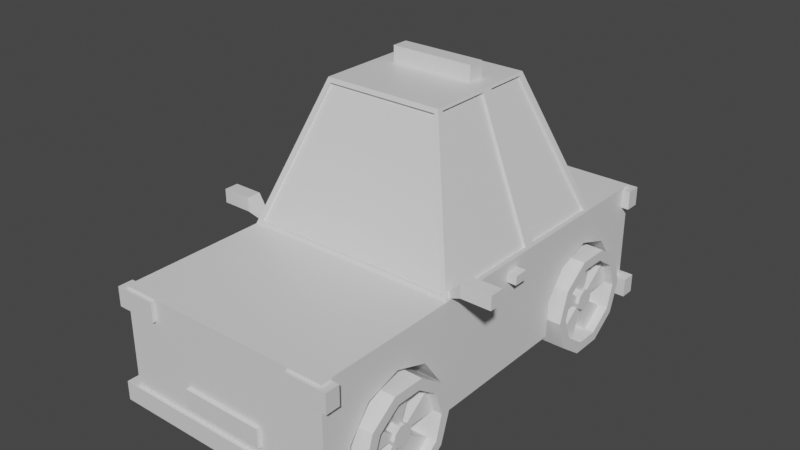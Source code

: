 # Source: car_6.blend  (saved by Blender 3.4.6; exported with 4.5.12 LTS)
import bpy
from mathutils import Matrix  # noqa: F401  (used for matrix-valued properties, if any)

bpy.ops.wm.read_factory_settings(use_empty=True)
scene = bpy.context.scene
scene.name = 'Scene'

# ---- collections
col_car_police_6 = bpy.data.collections.new('car_police_6'); scene.collection.children.link(col_car_police_6)

# ---- materials (node trees are filled in below, after node groups)
mat_material_005 = bpy.data.materials.new('Material.005')
mat_material_005.alpha_threshold = 0.0
mat_material_005.line_color = (0.0, 0.0, 0.0, 1.0)

# ---- material node trees
mat_material_005.use_nodes = True; mat_material_005.node_tree.nodes.clear()
_N = mat_material_005.node_tree.nodes; _L = mat_material_005.node_tree.links
n0 = _N.new('ShaderNodeOutputMaterial'); n0.name = 'Material Output'; n0.location = (300, 300)
n1 = _N.new('ShaderNodeBsdfPrincipled'); n1.name = 'Principled BSDF'; n1.location = (10, 300)
n1.distribution = 'GGX'
n1.subsurface_method = 'RANDOM_WALK_SKIN'
n1.inputs[2].default_value = 0.4
n1.inputs[3].default_value = 1.45
n1.inputs[27].default_value = (0.0, 0.0, 0.0, 1.0)
n1.inputs[28].default_value = 1.0
_L.new(n1.outputs[0], n0.inputs[0])
n0.is_active_output = True

# ---- world
world_world = bpy.data.worlds.new('World'); scene.world = world_world
world_world.use_nodes = True; world_world.node_tree.nodes.clear()
_N = world_world.node_tree.nodes; _L = world_world.node_tree.links
n0 = _N.new('ShaderNodeOutputWorld'); n0.name = 'World Output'; n0.location = (300, 300)
n1 = _N.new('ShaderNodeBackground'); n1.name = 'Background'; n1.location = (10, 300)
n1.inputs[0].default_value = (0.05088, 0.05088, 0.05088, 1.0)
_L.new(n1.outputs[0], n0.inputs[0])
n0.is_active_output = True
world_world.color = (0.05088, 0.05088, 0.05088)
world_world.use_sun_shadow = False
world_world.sun_shadow_jitter_overblur = 0.0

# ---- meshes
me_cube_006 = bpy.data.meshes.new('Cube.006')
me_cube_006.from_pydata([(0.4183, -0.3575, 0.3233), (1.0, 1.0, 1.0), (1.0, 1.0, 0.0), (1.0, -1.0, 1.0), (1.0, -1.0, 0.0), (0.934, 0.6516, 1.046), (0.9457, -0.3266, 1.038), (0.4183, -0.8683, 0.007424), (0.3861, 0.2707, 2.267), (0.4183, -0.866, 0.3378), (0.3861, 0.1952, 2.267), (0.4183, -0.7669, 0.6024), (0.4183, -0.6091, 0.7), (0.4183, -0.4527, 0.5934), (0.4183, 0.8927, 0.3233), (0.4183, 0.3819, 0.007424), (0.4183, 0.3843, 0.3378), (0.4183, 0.4833, 0.6024), (0.4183, 0.6412, 0.7), (0.4183, 0.7976, 0.5934), (0.4183, -0.3598, 0.0), (0.4183, 0.3845, 0.0), (1.0, -0.8657, 0.0), (1.0, -0.3598, 0.0), (0.4183, 0.8904, 0.0), (1.0, 0.8904, 0.0), (1.0, 0.3845, 0.0), (0.4183, -0.8657, 0.0), (1.0, -0.866, 0.3378), (1.0, -0.6091, 0.7), (1.0, -0.7669, 0.6024), (1.0, 0.8927, 0.3233), (1.0, -0.8683, 0.007424), (1.0, -0.4527, 0.5934), (1.0, 0.3819, 0.007424), (1.0, -0.3575, 0.3233), (1.0, 0.3843, 0.3378), (1.0, 0.6412, 0.7), (1.0, 0.4833, 0.6024), (1.0, 0.7976, 0.5934), (0.0, 1.0, 1.0), (0.0, -1.0, 1.0), (0.0, -1.0, 0.0), (0.0, -0.3266, 1.038), (0.0, 0.6516, 1.046), (0.0, 0.2707, 2.267), (0.0, 0.1952, 2.267), (0.0, 1.0, 0.0), (1.113, -1.016, 0.09339), (1.113, -1.016, -0.08088), (0.0, -1.016, 0.09339), (0.0, -1.016, -0.08088), (0.3801, -1.016, 0.3517), (0.3801, -1.016, 0.1774), (0.0, -1.016, 0.3517), (0.0, -1.016, 0.1774), (1.07, -1.016, 0.9781), (1.07, -1.016, 0.8038), (0.6901, -1.016, 0.9781), (0.6901, -1.016, 0.8038), (1.383, -0.3222, 1.193), (1.383, -0.3222, 1.068), (1.109, -0.3222, 1.193), (1.109, -0.3222, 1.068), (1.085, 0.06142, 0.9059), (1.085, 0.06142, 0.8237), (0.9058, 0.06142, 0.9059), (0.9058, 0.06142, 0.8237), (1.113, -0.9495, 0.09339), (1.113, -0.9495, -0.08088), (0.0, -0.9495, 0.09339), (0.0, -0.9495, -0.08088), (0.3801, -0.9495, 0.3517), (0.3801, -0.9495, 0.1774), (0.0, -0.9495, 0.3517), (0.0, -0.9495, 0.1774), (1.07, -0.9495, 0.9781), (1.07, -0.9495, 0.8038), (0.6901, -0.9495, 0.9781), (0.6901, -0.9495, 0.8038), (1.368, -0.2555, 1.178), (1.368, -0.2555, 1.083), (1.124, -0.2555, 1.178), (1.124, -0.2555, 1.083), (1.085, 0.1282, 0.9059), (1.085, 0.1282, 0.8237), (0.9058, 0.1282, 0.9059), (0.9058, 0.1282, 0.8237), (0.9604, -1.016, 0.9781), (0.9604, -1.016, 0.8038), (0.9604, -0.9495, 0.9781), (0.9604, -0.9495, 0.8038), (1.383, -0.2555, 1.193), (1.383, -0.2555, 1.068), (1.109, -0.2555, 1.193), (1.109, -0.2555, 1.068), (1.368, -0.2821, 1.178), (1.368, -0.2821, 1.083), (1.124, -0.2821, 1.178), (1.124, -0.2821, 1.083), (0.9718, -0.3042, 0.9998), (0.9718, -0.3042, 1.057), (0.9718, -0.2736, 0.9998), (0.9718, -0.2736, 1.057), (1.113, 0.9542, 0.09339), (1.113, 0.9542, -0.08088), (0.0, 0.9542, 0.09339), (0.0, 0.9542, -0.08088), (0.3801, 0.9542, 0.3517), (0.3801, 0.9542, 0.1774), (0.0, 0.9542, 0.3517), (0.0, 0.9542, 0.1774), (1.07, 0.9542, 0.9781), (1.07, 0.9542, 0.8038), (0.6901, 0.9542, 0.9781), (0.6901, 0.9542, 0.8038), (1.113, 1.021, 0.09339), (1.113, 1.021, -0.08088), (0.0, 1.021, 0.09339), (0.0, 1.021, -0.08088), (0.3801, 1.021, 0.3517), (0.3801, 1.021, 0.1774), (0.0, 1.021, 0.3517), (0.0, 1.021, 0.1774), (1.07, 1.021, 0.9781), (1.07, 1.021, 0.8038), (0.6901, 1.021, 0.9781), (0.6901, 1.021, 0.8038), (0.9604, 0.9542, 0.9781), (0.9604, 0.9542, 0.8038), (0.9604, 1.021, 0.9781), (0.9604, 1.021, 0.8038), (0.7193, -0.3747, 0.1484), (1.113, -0.4204, 0.1522), (0.7193, -0.421, -0.1363), (1.113, -0.4526, -0.06791), (0.7193, -0.5421, -0.3122), (1.113, -0.5603, -0.2207), (0.7193, -0.6917, -0.3122), (1.113, -0.6678, -0.2207), (0.7193, -0.8128, -0.1363), (1.113, -0.7708, -0.07736), (0.7193, -0.859, 0.1484), (1.113, -0.8124, 0.1484), (0.7193, -0.8128, 0.433), (1.113, -0.7727, 0.3779), (0.7193, -0.6917, 0.609), (1.113, -0.6725, 0.5193), (0.7193, -0.5421, 0.609), (1.113, -0.5574, 0.5193), (0.7193, -0.421, 0.433), (1.113, -0.4583, 0.3798), (1.113, -0.421, -0.1363), (1.113, -0.3747, 0.1484), (1.113, -0.5421, -0.3122), (1.113, -0.6917, -0.3122), (1.113, -0.8128, -0.1363), (1.113, -0.859, 0.1484), (1.113, -0.8128, 0.433), (1.113, -0.6917, 0.609), (1.113, -0.5421, 0.609), (1.113, -0.421, 0.433), (1.028, -0.5736, 0.09948), (1.028, -0.5664, 0.1542), (1.028, -0.6038, 0.05733), (1.028, -0.6271, 0.06068), (1.028, -0.6564, 0.09367), (1.028, -0.6652, 0.1505), (1.028, -0.6556, 0.2109), (1.028, -0.6291, 0.2481), (1.028, -0.6032, 0.2481), (1.028, -0.5765, 0.2078), (1.028, -0.4526, -0.06791), (1.028, -0.4204, 0.1522), (1.028, -0.5603, -0.2207), (1.028, -0.6678, -0.2207), (1.028, -0.7708, -0.07736), (1.028, -0.8124, 0.1484), (1.028, -0.7727, 0.3779), (1.028, -0.6725, 0.5193), (1.028, -0.5574, 0.5193), (1.028, -0.4583, 0.3798), (1.057, -0.5736, 0.09948), (1.057, -0.5664, 0.1542), (1.057, -0.6038, 0.05733), (1.057, -0.6271, 0.06068), (1.057, -0.6564, 0.09367), (1.057, -0.6652, 0.1505), (1.057, -0.6556, 0.2109), (1.057, -0.6291, 0.2481), (1.057, -0.6032, 0.2481), (1.057, -0.5765, 0.2078), (0.8682, -0.4526, -0.06791), (0.8682, -0.4204, 0.1522), (0.8682, -0.6678, -0.2207), (0.8682, -0.5603, -0.2207), (0.8682, -0.8124, 0.1484), (0.8682, -0.7708, -0.07736), (0.8682, -0.6725, 0.5193), (0.8682, -0.7727, 0.3779), (0.8682, -0.4583, 0.3798), (0.8682, -0.5574, 0.5193), (0.8682, -0.5736, 0.09948), (0.8682, -0.5664, 0.1542), (0.8682, -0.6271, 0.06068), (0.8682, -0.6038, 0.05733), (0.8682, -0.6652, 0.1505), (0.8682, -0.6564, 0.09367), (0.8682, -0.6291, 0.2481), (0.8682, -0.6556, 0.2109), (0.8682, -0.5765, 0.2078), (0.8682, -0.6032, 0.2481), (0.7193, 0.881, 0.1484), (1.113, 0.8353, 0.1522), (0.7193, 0.8348, -0.1363), (1.113, 0.8032, -0.06791), (0.7193, 0.7137, -0.3122), (1.113, 0.6955, -0.2207), (0.7193, 0.564, -0.3122), (1.113, 0.5879, -0.2207), (0.7193, 0.4429, -0.1363), (1.113, 0.4849, -0.07736), (0.7193, 0.3967, 0.1484), (1.113, 0.4433, 0.1484), (0.7193, 0.4429, 0.433), (1.113, 0.4831, 0.3779), (0.7193, 0.564, 0.609), (1.113, 0.5832, 0.5193), (0.7193, 0.7137, 0.609), (1.113, 0.6983, 0.5193), (0.7193, 0.8348, 0.433), (1.113, 0.7975, 0.3798), (1.113, 0.8348, -0.1363), (1.113, 0.881, 0.1484), (1.113, 0.7137, -0.3122), (1.113, 0.564, -0.3122), (1.113, 0.4429, -0.1363), (1.113, 0.3967, 0.1484), (1.113, 0.4429, 0.433), (1.113, 0.564, 0.609), (1.113, 0.7137, 0.609), (1.113, 0.8348, 0.433), (1.028, 0.6821, 0.09948), (1.028, 0.6894, 0.1542), (1.028, 0.6519, 0.05733), (1.028, 0.6286, 0.06068), (1.028, 0.5994, 0.09367), (1.028, 0.5906, 0.1505), (1.028, 0.6001, 0.2109), (1.028, 0.6266, 0.2481), (1.028, 0.6525, 0.2481), (1.028, 0.6792, 0.2078), (1.028, 0.8032, -0.06791), (1.028, 0.8353, 0.1522), (1.028, 0.6955, -0.2207), (1.028, 0.5879, -0.2207), (1.028, 0.4849, -0.07736), (1.028, 0.4433, 0.1484), (1.028, 0.4831, 0.3779), (1.028, 0.5832, 0.5193), (1.028, 0.6983, 0.5193), (1.028, 0.7975, 0.3798), (1.057, 0.6821, 0.09948), (1.057, 0.6894, 0.1542), (1.057, 0.6519, 0.05733), (1.057, 0.6286, 0.06068), (1.057, 0.5994, 0.09367), (1.057, 0.5906, 0.1505), (1.057, 0.6001, 0.2109), (1.057, 0.6266, 0.2481), (1.057, 0.6525, 0.2481), (1.057, 0.6792, 0.2078), (0.8682, 0.8032, -0.06791), (0.8682, 0.8353, 0.1522), (0.8682, 0.5879, -0.2207), (0.8682, 0.6955, -0.2207), (0.8682, 0.4433, 0.1484), (0.8682, 0.4849, -0.07736), (0.8682, 0.5832, 0.5193), (0.8682, 0.4831, 0.3779), (0.8682, 0.7975, 0.3798), (0.8682, 0.6983, 0.5193), (0.8682, 0.6821, 0.09948), (0.8682, 0.6894, 0.1542), (0.8682, 0.6286, 0.06068), (0.8682, 0.6519, 0.05733), (0.8682, 0.5906, 0.1505), (0.8682, 0.5994, 0.09367), (0.8682, 0.6266, 0.2481), (0.8682, 0.6001, 0.2109), (0.8682, 0.6792, 0.2078), (0.8682, 0.6525, 0.2481), (1.0, 0.3768, 1.0), (0.5146, 0.4434, 2.221), (0.0, 0.4434, 2.221), (0.5205, -0.1155, 2.229), (0.0, -0.1155, 2.229), (0.0, 0.2707, 2.408), (0.0, 0.1952, 2.408), (0.3861, 0.2707, 2.408), (0.3861, 0.1952, 2.408), (1.0, 0.2158, 1.0), (0.5477, 0.192, 2.267), (0.3861, 0.237, 2.267), (0.0, 0.237, 2.408), (0.3861, 0.237, 2.408), (0.5566, 0.1662, 2.242), (0.5566, -0.08648, 2.242), (0.9912, -0.3023, 1.025), (0.9912, 0.189, 1.025), (0.5566, 0.4129, 2.242), (0.5566, 0.2188, 2.242), (0.9912, 0.2416, 1.025), (0.9912, 0.6287, 1.025), (0.9694, 0.189, 1.017), (0.9694, -0.3023, 1.017), (0.9694, 0.6287, 1.017), (0.9694, 0.2416, 1.017), (0.5348, 0.1662, 2.235), (0.5348, -0.08648, 2.235), (0.5348, 0.4129, 2.235), (0.5348, 0.2188, 2.235), (0.5477, -0.1088, 2.267), (1.0, -0.3333, 1.0), (0.0, -0.3333, 1.0), (0.0, -0.1088, 2.267), (0.0, -0.3157, 1.03), (0.0, -0.1046, 2.221), (0.9457, -0.3157, 1.03), (0.5205, -0.1046, 2.221), (0.5477, 0.4352, 2.267), (1.0, 0.6598, 1.0), (0.0, 0.6598, 1.0), (0.0, 0.4352, 2.267), (0.0, 0.6387, 1.037), (0.0, 0.4305, 2.212), (0.934, 0.6387, 1.037), (0.5146, 0.4305, 2.212)], [], [(25, 2, 1, 331, 39, 31), (47, 40, 1, 2), (295, 296, 327, 329), (0, 20, 23, 35), (27, 7, 32, 22), (7, 9, 28, 32), (9, 11, 30, 28), (11, 12, 29, 30), (12, 13, 33, 29), (13, 0, 35, 33), (11, 9, 7, 27, 20, 0, 13, 12), (14, 24, 25, 31), (26, 21, 15, 34), (15, 16, 36, 34), (16, 17, 38, 36), (17, 18, 37, 38), (18, 19, 39, 37), (19, 14, 31, 39), (17, 16, 15, 21, 24, 14, 19, 18), (294, 293, 337, 335), (22, 4, 42, 47, 2, 25, 24, 21, 26, 23, 20, 27), (323, 324, 41, 3), (4, 3, 41, 42), (1, 40, 332, 331), (49, 48, 50, 51), (53, 52, 54, 55), (89, 88, 58, 59), (61, 60, 62, 63), (65, 64, 66, 67), (69, 71, 70, 68), (73, 75, 74, 72), (91, 79, 78, 90), (83, 99, 97, 81), (85, 87, 86, 84), (58, 78, 79, 59), (53, 73, 72, 52), (66, 86, 87, 67), (61, 93, 92, 60), (52, 72, 74, 54), (60, 92, 94, 62), (55, 75, 73, 53), (63, 95, 93, 61), (54, 74, 75, 55), (49, 69, 68, 48), (62, 101, 100, 63), (57, 77, 76, 56), (48, 68, 70, 50), (65, 85, 84, 64), (88, 90, 78, 58), (51, 71, 69, 49), (64, 84, 86, 66), (89, 91, 77, 57), (50, 70, 71, 51), (67, 87, 85, 65), (59, 79, 91, 89), (56, 76, 90, 88), (77, 91, 90, 76), (57, 56, 88, 89), (80, 92, 93, 81), (82, 94, 92, 80), (81, 93, 95, 83), (83, 95, 94, 82), (97, 99, 98, 96), (81, 97, 96, 80), (82, 98, 99, 83), (80, 96, 98, 82), (101, 103, 102, 100), (95, 102, 103, 94), (63, 100, 102, 95), (94, 103, 101, 62), (105, 104, 106, 107), (109, 108, 110, 111), (129, 128, 114, 115), (117, 119, 118, 116), (121, 123, 122, 120), (131, 127, 126, 130), (114, 126, 127, 115), (109, 121, 120, 108), (108, 120, 122, 110), (111, 123, 121, 109), (110, 122, 123, 111), (105, 117, 116, 104), (113, 125, 124, 112), (104, 116, 118, 106), (128, 130, 126, 114), (107, 119, 117, 105), (129, 131, 125, 113), (106, 118, 119, 107), (115, 127, 131, 129), (112, 124, 130, 128), (125, 131, 130, 124), (113, 112, 128, 129), (132, 153, 152, 134), (134, 152, 154, 136), (136, 154, 155, 138), (138, 155, 156, 140), (140, 156, 157, 142), (142, 157, 158, 144), (144, 158, 159, 146), (146, 159, 160, 148), (147, 145, 178, 179), (148, 160, 161, 150), (150, 161, 153, 132), (132, 134, 136, 138, 140, 142, 144, 146, 148, 150), (133, 135, 152, 153), (135, 137, 154, 152), (137, 139, 155, 154), (139, 141, 156, 155), (141, 143, 157, 156), (143, 145, 158, 157), (145, 147, 159, 158), (147, 149, 160, 159), (149, 151, 161, 160), (151, 133, 153, 161), (165, 164, 184, 185), (141, 139, 175, 176), (135, 133, 173, 172), (149, 147, 179, 180), (143, 141, 176, 177), (137, 135, 172, 174), (151, 149, 180, 181), (145, 143, 177, 178), (139, 137, 174, 175), (133, 151, 181, 173), (181, 180, 201, 200), (162, 164, 174, 172), (173, 163, 203, 193), (165, 166, 176, 175), (172, 173, 193, 192), (167, 168, 178, 177), (169, 179, 198, 208), (169, 170, 180, 179), (164, 165, 204, 205), (171, 163, 173, 181), (182, 183, 191, 190, 189, 188, 187, 186, 185, 184), (163, 171, 191, 183), (169, 168, 188, 189), (166, 165, 185, 186), (162, 163, 183, 182), (170, 169, 189, 190), (167, 166, 186, 187), (164, 162, 182, 184), (171, 170, 190, 191), (168, 167, 187, 188), (203, 202, 192, 193), (205, 204, 194, 195), (207, 206, 196, 197), (209, 208, 198, 199), (211, 210, 200, 201), (180, 170, 211, 201), (162, 172, 192, 202), (166, 167, 206, 207), (171, 181, 200, 210), (175, 174, 195, 194), (174, 164, 205, 195), (165, 175, 194, 204), (168, 169, 208, 209), (177, 176, 197, 196), (176, 166, 207, 197), (163, 162, 202, 203), (167, 177, 196, 206), (170, 171, 210, 211), (179, 178, 199, 198), (178, 168, 209, 199), (212, 233, 232, 214), (214, 232, 234, 216), (216, 234, 235, 218), (218, 235, 236, 220), (220, 236, 237, 222), (222, 237, 238, 224), (224, 238, 239, 226), (226, 239, 240, 228), (227, 225, 258, 259), (228, 240, 241, 230), (230, 241, 233, 212), (212, 214, 216, 218, 220, 222, 224, 226, 228, 230), (213, 215, 232, 233), (215, 217, 234, 232), (217, 219, 235, 234), (219, 221, 236, 235), (221, 223, 237, 236), (223, 225, 238, 237), (225, 227, 239, 238), (227, 229, 240, 239), (229, 231, 241, 240), (231, 213, 233, 241), (245, 244, 264, 265), (221, 219, 255, 256), (215, 213, 253, 252), (229, 227, 259, 260), (223, 221, 256, 257), (217, 215, 252, 254), (231, 229, 260, 261), (225, 223, 257, 258), (219, 217, 254, 255), (213, 231, 261, 253), (261, 260, 281, 280), (242, 244, 254, 252), (253, 243, 283, 273), (245, 246, 256, 255), (252, 253, 273, 272), (247, 248, 258, 257), (249, 259, 278, 288), (249, 250, 260, 259), (244, 245, 284, 285), (251, 243, 253, 261), (262, 263, 271, 270, 269, 268, 267, 266, 265, 264), (243, 251, 271, 263), (249, 248, 268, 269), (246, 245, 265, 266), (242, 243, 263, 262), (250, 249, 269, 270), (247, 246, 266, 267), (244, 242, 262, 264), (251, 250, 270, 271), (248, 247, 267, 268), (283, 282, 272, 273), (285, 284, 274, 275), (287, 286, 276, 277), (289, 288, 278, 279), (291, 290, 280, 281), (260, 250, 291, 281), (242, 252, 272, 282), (246, 247, 286, 287), (251, 261, 280, 290), (255, 254, 275, 274), (254, 244, 285, 275), (245, 255, 274, 284), (248, 249, 288, 289), (257, 256, 277, 276), (256, 246, 287, 277), (243, 242, 282, 283), (247, 257, 276, 286), (250, 251, 290, 291), (259, 258, 279, 278), (258, 248, 289, 279), (307, 308, 315, 319), (303, 8, 299, 305), (39, 331, 292, 323, 33, 35, 23, 26, 34, 36, 38, 37), (33, 323, 3, 4, 22, 32, 28, 30, 29), (45, 8, 330, 333), (10, 46, 325, 322), (303, 10, 322, 302), (304, 298, 300, 305), (8, 45, 297, 299), (46, 10, 300, 298), (297, 304, 305, 299), (8, 303, 302, 330), (10, 303, 305, 300), (310, 311, 321, 320), (302, 322, 307, 306), (322, 323, 308, 307), (323, 301, 309, 308), (301, 302, 306, 309), (330, 302, 311, 310), (302, 301, 312, 311), (301, 331, 313, 312), (331, 330, 310, 313), (318, 319, 315, 314), (320, 321, 317, 316), (312, 313, 316, 317), (306, 307, 319, 318), (313, 310, 320, 316), (308, 309, 314, 315), (309, 306, 318, 314), (311, 312, 317, 321), (295, 6, 323, 322), (6, 43, 324, 323), (296, 295, 322, 325), (326, 328, 329, 327), (6, 295, 329, 328), (43, 6, 328, 326), (5, 293, 330, 331), (44, 5, 331, 332), (293, 294, 333, 330), (336, 334, 335, 337), (293, 5, 336, 337), (5, 44, 334, 336)])
_uv = me_cube_006.uv_layers.new(name='UVMap')
_uv.uv.foreach_set('vector', [0.375, 0.5137, 0.375, 0.5, 0.625, 0.5, 0.625, 0.5833, 0.5233, 0.531, 0.4558, 0.5149, 0.375, 0.375, 0.625, 0.375, 0.625, 0.5, 0.375, 0.5, 0.6333, 0.6667, 0.75, 0.6667, 0.75, 0.6667, 0.6333, 0.6667, 1.0, 0.5, 0.9022, 0.5, 0.9022, 0.772, 1.0, 0.772, 0.5027, 0.5, 0.5, 0.5, 0.5, 0.772, 0.5027, 0.772, 0.5, 0.5, 0.4, 0.5, 0.4, 0.772, 0.5, 0.772, 0.4, 0.5, 0.3, 0.5, 0.3, 0.772, 0.4, 0.772, 0.3, 0.5, 0.2, 0.5, 0.2, 0.772, 0.3, 0.772, 0.2, 0.5, 0.1, 0.5, 0.1, 0.772, 0.2, 0.772, 0.1, 0.5, -7.451e-08, 0.5, -7.451e-08, 0.772, 0.1, 0.772, 0.5217, 0.1758, 0.6089, 0.05584, 0.75, 0.01, 0.7539, 0.01126, 0.888, 0.4452, 0.75, 0.49, 0.6089, 0.4442, 0.5217, 0.3242, 1.0, 0.5, 0.9022, 0.5, 0.9022, 0.772, 1.0, 0.772, 0.5027, 0.772, 0.5027, 0.5, 0.5, 0.5, 0.5, 0.772, 0.5, 0.5, 0.4, 0.5, 0.4, 0.772, 0.5, 0.772, 0.4, 0.5, 0.3, 0.5, 0.3, 0.772, 0.4, 0.772, 0.3, 0.5, 0.2, 0.5, 0.2, 0.772, 0.3, 0.772, 0.2, 0.5, 0.1, 0.5, 0.1, 0.772, 0.2, 0.772, 0.1, 0.5, -7.451e-08, 0.5, -7.451e-08, 0.772, 0.1, 0.772, 0.5217, 0.1758, 0.6089, 0.05584, 0.75, 0.01, 0.7539, 0.01126, 0.888, 0.4452, 0.75, 0.49, 0.6089, 0.4442, 0.5217, 0.3242, 0.75, 0.5833, 0.6351, 0.5833, 0.6351, 0.5833, 0.75, 0.5833, 0.375, 0.7332, 0.375, 0.75, 0.25, 0.75, 0.25, 0.5, 0.375, 0.5, 0.375, 0.5137, 0.3023, 0.5137, 0.3023, 0.5769, 0.375, 0.5769, 0.375, 0.67, 0.3023, 0.67, 0.3023, 0.7332, 0.625, 0.6667, 0.75, 0.6667, 0.75, 0.75, 0.625, 0.75, 0.375, 0.75, 0.625, 0.75, 0.625, 0.875, 0.375, 0.875, 0.625, 0.5, 0.75, 0.5, 0.75, 0.5833, 0.625, 0.5833, 0.375, 0.75, 0.625, 0.75, 0.625, 0.875, 0.375, 0.875, 0.375, 0.75, 0.625, 0.75, 0.625, 0.875, 0.375, 0.875, 0.375, 0.7861, 0.625, 0.7861, 0.625, 0.875, 0.375, 0.875, 0.375, 0.75, 0.625, 0.75, 0.625, 0.875, 0.375, 0.875, 0.375, 0.75, 0.625, 0.75, 0.625, 0.875, 0.375, 0.875, 0.375, 0.75, 0.375, 0.875, 0.625, 0.875, 0.625, 0.75, 0.375, 0.75, 0.375, 0.875, 0.625, 0.875, 0.625, 0.75, 0.375, 0.7861, 0.375, 0.875, 0.625, 0.875, 0.625, 0.7861, 0.4053, 0.8681, 0.4053, 0.8681, 0.4053, 0.7569, 0.4053, 0.7569, 0.375, 0.75, 0.375, 0.875, 0.625, 0.875, 0.625, 0.75, 0.625, 0.875, 0.625, 0.875, 0.375, 0.875, 0.375, 0.875, 0.375, 0.75, 0.375, 0.75, 0.625, 0.75, 0.625, 0.75, 0.625, 0.875, 0.625, 0.875, 0.375, 0.875, 0.375, 0.875, 0.375, 0.75, 0.375, 0.75, 0.625, 0.75, 0.625, 0.75, 0.625, 0.75, 0.625, 0.75, 0.625, 0.875, 0.625, 0.875, 0.625, 0.75, 0.625, 0.75, 0.625, 0.875, 0.625, 0.875, 0.375, 0.875, 0.375, 0.875, 0.375, 0.75, 0.375, 0.75, 0.375, 0.875, 0.375, 0.875, 0.375, 0.75, 0.375, 0.75, 0.625, 0.875, 0.625, 0.875, 0.375, 0.875, 0.375, 0.875, 0.375, 0.75, 0.375, 0.75, 0.625, 0.75, 0.625, 0.75, 0.625, 0.875, 0.625, 0.875, 0.375, 0.875, 0.375, 0.875, 0.375, 0.75, 0.375, 0.75, 0.625, 0.75, 0.625, 0.75, 0.625, 0.75, 0.625, 0.75, 0.625, 0.875, 0.625, 0.875, 0.375, 0.75, 0.375, 0.75, 0.625, 0.75, 0.625, 0.75, 0.625, 0.7861, 0.625, 0.7861, 0.625, 0.875, 0.625, 0.875, 0.375, 0.875, 0.375, 0.875, 0.375, 0.75, 0.375, 0.75, 0.625, 0.75, 0.625, 0.75, 0.625, 0.875, 0.625, 0.875, 0.375, 0.7861, 0.375, 0.7861, 0.375, 0.75, 0.375, 0.75, 0.625, 0.875, 0.625, 0.875, 0.375, 0.875, 0.375, 0.875, 0.375, 0.875, 0.375, 0.875, 0.375, 0.75, 0.375, 0.75, 0.375, 0.875, 0.375, 0.875, 0.375, 0.7861, 0.375, 0.7861, 0.625, 0.75, 0.625, 0.75, 0.625, 0.7861, 0.625, 0.7861, 0.375, 0.75, 0.375, 0.7861, 0.625, 0.7861, 0.625, 0.75, 0.375, 0.75, 0.625, 0.75, 0.625, 0.7861, 0.375, 0.7861, 0.5947, 0.7569, 0.625, 0.75, 0.375, 0.75, 0.4053, 0.7569, 0.5947, 0.8681, 0.625, 0.875, 0.625, 0.75, 0.5947, 0.7569, 0.4053, 0.7569, 0.375, 0.75, 0.375, 0.875, 0.4053, 0.8681, 0.4053, 0.8681, 0.375, 0.875, 0.625, 0.875, 0.5947, 0.8681, 0.4053, 0.7569, 0.4053, 0.8681, 0.5947, 0.8681, 0.5947, 0.7569, 0.4053, 0.7569, 0.4053, 0.7569, 0.5947, 0.7569, 0.5947, 0.7569, 0.5947, 0.8681, 0.5947, 0.8681, 0.4053, 0.8681, 0.4053, 0.8681, 0.5947, 0.7569, 0.5947, 0.7569, 0.5947, 0.8681, 0.5947, 0.8681, 0.625, 0.875, 0.625, 0.875, 0.375, 0.875, 0.375, 0.875, 0.375, 0.875, 0.375, 0.875, 0.625, 0.875, 0.625, 0.875, 0.375, 0.875, 0.375, 0.875, 0.375, 0.875, 0.375, 0.875, 0.625, 0.875, 0.625, 0.875, 0.625, 0.875, 0.625, 0.875, 0.375, 0.75, 0.625, 0.75, 0.625, 0.875, 0.375, 0.875, 0.375, 0.75, 0.625, 0.75, 0.625, 0.875, 0.375, 0.875, 0.375, 0.7861, 0.625, 0.7861, 0.625, 0.875, 0.375, 0.875, 0.375, 0.75, 0.375, 0.875, 0.625, 0.875, 0.625, 0.75, 0.375, 0.75, 0.375, 0.875, 0.625, 0.875, 0.625, 0.75, 0.375, 0.7861, 0.375, 0.875, 0.625, 0.875, 0.625, 0.7861, 0.625, 0.875, 0.625, 0.875, 0.375, 0.875, 0.375, 0.875, 0.375, 0.75, 0.375, 0.75, 0.625, 0.75, 0.625, 0.75, 0.625, 0.75, 0.625, 0.75, 0.625, 0.875, 0.625, 0.875, 0.375, 0.875, 0.375, 0.875, 0.375, 0.75, 0.375, 0.75, 0.625, 0.875, 0.625, 0.875, 0.375, 0.875, 0.375, 0.875, 0.375, 0.75, 0.375, 0.75, 0.625, 0.75, 0.625, 0.75, 0.375, 0.75, 0.375, 0.75, 0.625, 0.75, 0.625, 0.75, 0.625, 0.75, 0.625, 0.75, 0.625, 0.875, 0.625, 0.875, 0.625, 0.7861, 0.625, 0.7861, 0.625, 0.875, 0.625, 0.875, 0.375, 0.875, 0.375, 0.875, 0.375, 0.75, 0.375, 0.75, 0.375, 0.7861, 0.375, 0.7861, 0.375, 0.75, 0.375, 0.75, 0.625, 0.875, 0.625, 0.875, 0.375, 0.875, 0.375, 0.875, 0.375, 0.875, 0.375, 0.875, 0.375, 0.7861, 0.375, 0.7861, 0.625, 0.75, 0.625, 0.75, 0.625, 0.7861, 0.625, 0.7861, 0.375, 0.75, 0.375, 0.7861, 0.625, 0.7861, 0.625, 0.75, 0.375, 0.75, 0.625, 0.75, 0.625, 0.7861, 0.375, 0.7861, 1.0, 0.5, 1.0, 1.0, 0.9, 1.0, 0.9, 0.5, 0.9, 0.5, 0.9, 1.0, 0.8, 1.0, 0.8, 0.5, 0.8, 0.5, 0.8, 1.0, 0.7, 1.0, 0.7, 0.5, 0.7, 0.5, 0.7, 1.0, 0.6, 1.0, 0.6, 0.5, 0.6, 0.5, 0.6, 1.0, 0.5, 1.0, 0.5, 0.5, 0.5, 0.5, 0.5, 1.0, 0.4, 1.0, 0.4, 0.5, 0.4, 0.5, 0.4, 1.0, 0.3, 1.0, 0.3, 0.5, 0.3, 0.5, 0.3, 1.0, 0.2, 1.0, 0.2, 0.5, 0.07367, 0.2304, 0.1288, 0.1546, 0.1288, 0.1546, 0.07367, 0.2304, 0.2, 0.5, 0.2, 1.0, 0.1, 1.0, 0.1, 0.5, 0.1, 0.5, 0.1, 1.0, -7.451e-08, 1.0, -7.451e-08, 0.5, 0.75, 0.49, 0.8911, 0.4442, 0.9783, 0.3242, 0.9783, 0.1758, 0.8911, 0.05584, 0.75, 0.01, 0.6089, 0.05584, 0.5217, 0.1758, 0.5217, 0.3242, 0.6089, 0.4442, 0.25, 0.3848, 0.3712, 0.3454, 0.3911, 0.4442, 0.25, 0.49, 0.3712, 0.3454, 0.4263, 0.2696, 0.4783, 0.3242, 0.3911, 0.4442, 0.4263, 0.2696, 0.4263, 0.2304, 0.4783, 0.1758, 0.4783, 0.3242, 0.4263, 0.2304, 0.3712, 0.1546, 0.3911, 0.05584, 0.4783, 0.1758, 0.3712, 0.1546, 0.25, 0.1152, 0.25, 0.01, 0.3911, 0.05584, 0.25, 0.1152, 0.1288, 0.1546, 0.1089, 0.05584, 0.25, 0.01, 0.1288, 0.1546, 0.07367, 0.2304, 0.02175, 0.1758, 0.1089, 0.05584, 0.07367, 0.2304, 0.07367, 0.2696, 0.02175, 0.3242, 0.02175, 0.1758, 0.07367, 0.2696, 0.1288, 0.3454, 0.1089, 0.4442, 0.02175, 0.3242, 0.1288, 0.3454, 0.25, 0.3848, 0.25, 0.49, 0.1089, 0.4442, 0.3902, 0.2442, 0.3904, 0.2547, 0.3904, 0.2547, 0.3902, 0.2442, 0.3712, 0.1546, 0.4263, 0.2304, 0.4263, 0.2304, 0.3712, 0.1546, 0.3712, 0.3454, 0.25, 0.3848, 0.25, 0.3848, 0.3712, 0.3454, 0.07367, 0.2696, 0.07367, 0.2304, 0.07367, 0.2304, 0.07367, 0.2696, 0.25, 0.1152, 0.3712, 0.1546, 0.3712, 0.1546, 0.25, 0.1152, 0.4263, 0.2696, 0.3712, 0.3454, 0.3712, 0.3454, 0.4263, 0.2696, 0.1288, 0.3454, 0.07367, 0.2696, 0.07367, 0.2696, 0.1288, 0.3454, 0.1288, 0.1546, 0.25, 0.1152, 0.25, 0.1152, 0.1288, 0.1546, 0.4263, 0.2304, 0.4263, 0.2696, 0.4263, 0.2696, 0.4263, 0.2304, 0.25, 0.3848, 0.1288, 0.3454, 0.1288, 0.3454, 0.25, 0.3848, 0.1288, 0.3454, 0.07367, 0.2696, 0.07367, 0.2696, 0.1288, 0.3454, 0.3475, 0.2983, 0.3904, 0.2547, 0.4263, 0.2696, 0.3712, 0.3454, 0.25, 0.3848, 0.2506, 0.3234, 0.2506, 0.3234, 0.25, 0.3848, 0.3902, 0.2442, 0.3492, 0.2028, 0.3712, 0.1546, 0.4263, 0.2304, 0.3712, 0.3454, 0.25, 0.3848, 0.25, 0.3848, 0.3712, 0.3454, 0.2505, 0.1752, 0.1507, 0.203, 0.1288, 0.1546, 0.25, 0.1152, 0.1108, 0.2431, 0.07367, 0.2304, 0.07367, 0.2304, 0.1108, 0.2431, 0.1108, 0.2431, 0.1108, 0.2572, 0.07367, 0.2696, 0.07367, 0.2304, 0.3904, 0.2547, 0.3902, 0.2442, 0.3902, 0.2442, 0.3904, 0.2547, 0.1502, 0.2967, 0.2506, 0.3234, 0.25, 0.3848, 0.1288, 0.3454, 0.3475, 0.2983, 0.2506, 0.3234, 0.1502, 0.2967, 0.1108, 0.2572, 0.1108, 0.2431, 0.1507, 0.203, 0.2505, 0.1752, 0.3492, 0.2028, 0.3902, 0.2442, 0.3904, 0.2547, 0.2506, 0.3234, 0.1502, 0.2967, 0.1502, 0.2967, 0.2506, 0.3234, 0.1108, 0.2431, 0.1507, 0.203, 0.1507, 0.203, 0.1108, 0.2431, 0.3492, 0.2028, 0.3902, 0.2442, 0.3902, 0.2442, 0.3492, 0.2028, 0.3475, 0.2983, 0.2506, 0.3234, 0.2506, 0.3234, 0.3475, 0.2983, 0.1108, 0.2572, 0.1108, 0.2431, 0.1108, 0.2431, 0.1108, 0.2572, 0.2505, 0.1752, 0.3492, 0.2028, 0.3492, 0.2028, 0.2505, 0.1752, 0.3904, 0.2547, 0.3475, 0.2983, 0.3475, 0.2983, 0.3904, 0.2547, 0.1502, 0.2967, 0.1108, 0.2572, 0.1108, 0.2572, 0.1502, 0.2967, 0.1507, 0.203, 0.2505, 0.1752, 0.2505, 0.1752, 0.1507, 0.203, 0.2506, 0.3234, 0.3475, 0.2983, 0.3712, 0.3454, 0.25, 0.3848, 0.3904, 0.2547, 0.3902, 0.2442, 0.4263, 0.2304, 0.4263, 0.2696, 0.3492, 0.2028, 0.2505, 0.1752, 0.25, 0.1152, 0.3712, 0.1546, 0.1507, 0.203, 0.1108, 0.2431, 0.07367, 0.2304, 0.1288, 0.1546, 0.1108, 0.2572, 0.1502, 0.2967, 0.1288, 0.3454, 0.07367, 0.2696, 0.07367, 0.2696, 0.1108, 0.2572, 0.1108, 0.2572, 0.07367, 0.2696, 0.3475, 0.2983, 0.3712, 0.3454, 0.3712, 0.3454, 0.3475, 0.2983, 0.3492, 0.2028, 0.2505, 0.1752, 0.2505, 0.1752, 0.3492, 0.2028, 0.1502, 0.2967, 0.1288, 0.3454, 0.1288, 0.3454, 0.1502, 0.2967, 0.4263, 0.2304, 0.4263, 0.2696, 0.4263, 0.2696, 0.4263, 0.2304, 0.4263, 0.2696, 0.3904, 0.2547, 0.3904, 0.2547, 0.4263, 0.2696, 0.3902, 0.2442, 0.4263, 0.2304, 0.4263, 0.2304, 0.3902, 0.2442, 0.1507, 0.203, 0.1108, 0.2431, 0.1108, 0.2431, 0.1507, 0.203, 0.25, 0.1152, 0.3712, 0.1546, 0.3712, 0.1546, 0.25, 0.1152, 0.3712, 0.1546, 0.3492, 0.2028, 0.3492, 0.2028, 0.3712, 0.1546, 0.2506, 0.3234, 0.3475, 0.2983, 0.3475, 0.2983, 0.2506, 0.3234, 0.2505, 0.1752, 0.25, 0.1152, 0.25, 0.1152, 0.2505, 0.1752, 0.1108, 0.2572, 0.1502, 0.2967, 0.1502, 0.2967, 0.1108, 0.2572, 0.07367, 0.2304, 0.1288, 0.1546, 0.1288, 0.1546, 0.07367, 0.2304, 0.1288, 0.1546, 0.1507, 0.203, 0.1507, 0.203, 0.1288, 0.1546, 1.0, 0.5, 1.0, 1.0, 0.9, 1.0, 0.9, 0.5, 0.9, 0.5, 0.9, 1.0, 0.8, 1.0, 0.8, 0.5, 0.8, 0.5, 0.8, 1.0, 0.7, 1.0, 0.7, 0.5, 0.7, 0.5, 0.7, 1.0, 0.6, 1.0, 0.6, 0.5, 0.6, 0.5, 0.6, 1.0, 0.5, 1.0, 0.5, 0.5, 0.5, 0.5, 0.5, 1.0, 0.4, 1.0, 0.4, 0.5, 0.4, 0.5, 0.4, 1.0, 0.3, 1.0, 0.3, 0.5, 0.3, 0.5, 0.3, 1.0, 0.2, 1.0, 0.2, 0.5, 0.07367, 0.2304, 0.1288, 0.1546, 0.1288, 0.1546, 0.07367, 0.2304, 0.2, 0.5, 0.2, 1.0, 0.1, 1.0, 0.1, 0.5, 0.1, 0.5, 0.1, 1.0, -7.451e-08, 1.0, -7.451e-08, 0.5, 0.75, 0.49, 0.8911, 0.4442, 0.9783, 0.3242, 0.9783, 0.1758, 0.8911, 0.05584, 0.75, 0.01, 0.6089, 0.05584, 0.5217, 0.1758, 0.5217, 0.3242, 0.6089, 0.4442, 0.25, 0.3848, 0.3712, 0.3454, 0.3911, 0.4442, 0.25, 0.49, 0.3712, 0.3454, 0.4263, 0.2696, 0.4783, 0.3242, 0.3911, 0.4442, 0.4263, 0.2696, 0.4263, 0.2304, 0.4783, 0.1758, 0.4783, 0.3242, 0.4263, 0.2304, 0.3712, 0.1546, 0.3911, 0.05584, 0.4783, 0.1758, 0.3712, 0.1546, 0.25, 0.1152, 0.25, 0.01, 0.3911, 0.05584, 0.25, 0.1152, 0.1288, 0.1546, 0.1089, 0.05584, 0.25, 0.01, 0.1288, 0.1546, 0.07367, 0.2304, 0.02175, 0.1758, 0.1089, 0.05584, 0.07367, 0.2304, 0.07367, 0.2696, 0.02175, 0.3242, 0.02175, 0.1758, 0.07367, 0.2696, 0.1288, 0.3454, 0.1089, 0.4442, 0.02175, 0.3242, 0.1288, 0.3454, 0.25, 0.3848, 0.25, 0.49, 0.1089, 0.4442, 0.3902, 0.2442, 0.3904, 0.2547, 0.3904, 0.2547, 0.3902, 0.2442, 0.3712, 0.1546, 0.4263, 0.2304, 0.4263, 0.2304, 0.3712, 0.1546, 0.3712, 0.3454, 0.25, 0.3848, 0.25, 0.3848, 0.3712, 0.3454, 0.07367, 0.2696, 0.07367, 0.2304, 0.07367, 0.2304, 0.07367, 0.2696, 0.25, 0.1152, 0.3712, 0.1546, 0.3712, 0.1546, 0.25, 0.1152, 0.4263, 0.2696, 0.3712, 0.3454, 0.3712, 0.3454, 0.4263, 0.2696, 0.1288, 0.3454, 0.07367, 0.2696, 0.07367, 0.2696, 0.1288, 0.3454, 0.1288, 0.1546, 0.25, 0.1152, 0.25, 0.1152, 0.1288, 0.1546, 0.4263, 0.2304, 0.4263, 0.2696, 0.4263, 0.2696, 0.4263, 0.2304, 0.25, 0.3848, 0.1288, 0.3454, 0.1288, 0.3454, 0.25, 0.3848, 0.1288, 0.3454, 0.07367, 0.2696, 0.07367, 0.2696, 0.1288, 0.3454, 0.3475, 0.2983, 0.3904, 0.2547, 0.4263, 0.2696, 0.3712, 0.3454, 0.25, 0.3848, 0.2506, 0.3234, 0.2506, 0.3234, 0.25, 0.3848, 0.3902, 0.2442, 0.3492, 0.2028, 0.3712, 0.1546, 0.4263, 0.2304, 0.3712, 0.3454, 0.25, 0.3848, 0.25, 0.3848, 0.3712, 0.3454, 0.2505, 0.1752, 0.1507, 0.203, 0.1288, 0.1546, 0.25, 0.1152, 0.1108, 0.2431, 0.07367, 0.2304, 0.07367, 0.2304, 0.1108, 0.2431, 0.1108, 0.2431, 0.1108, 0.2572, 0.07367, 0.2696, 0.07367, 0.2304, 0.3904, 0.2547, 0.3902, 0.2442, 0.3902, 0.2442, 0.3904, 0.2547, 0.1502, 0.2967, 0.2506, 0.3234, 0.25, 0.3848, 0.1288, 0.3454, 0.3475, 0.2983, 0.2506, 0.3234, 0.1502, 0.2967, 0.1108, 0.2572, 0.1108, 0.2431, 0.1507, 0.203, 0.2505, 0.1752, 0.3492, 0.2028, 0.3902, 0.2442, 0.3904, 0.2547, 0.2506, 0.3234, 0.1502, 0.2967, 0.1502, 0.2967, 0.2506, 0.3234, 0.1108, 0.2431, 0.1507, 0.203, 0.1507, 0.203, 0.1108, 0.2431, 0.3492, 0.2028, 0.3902, 0.2442, 0.3902, 0.2442, 0.3492, 0.2028, 0.3475, 0.2983, 0.2506, 0.3234, 0.2506, 0.3234, 0.3475, 0.2983, 0.1108, 0.2572, 0.1108, 0.2431, 0.1108, 0.2431, 0.1108, 0.2572, 0.2505, 0.1752, 0.3492, 0.2028, 0.3492, 0.2028, 0.2505, 0.1752, 0.3904, 0.2547, 0.3475, 0.2983, 0.3475, 0.2983, 0.3904, 0.2547, 0.1502, 0.2967, 0.1108, 0.2572, 0.1108, 0.2572, 0.1502, 0.2967, 0.1507, 0.203, 0.2505, 0.1752, 0.2505, 0.1752, 0.1507, 0.203, 0.2506, 0.3234, 0.3475, 0.2983, 0.3712, 0.3454, 0.25, 0.3848, 0.3904, 0.2547, 0.3902, 0.2442, 0.4263, 0.2304, 0.4263, 0.2696, 0.3492, 0.2028, 0.2505, 0.1752, 0.25, 0.1152, 0.3712, 0.1546, 0.1507, 0.203, 0.1108, 0.2431, 0.07367, 0.2304, 0.1288, 0.1546, 0.1108, 0.2572, 0.1502, 0.2967, 0.1288, 0.3454, 0.07367, 0.2696, 0.07367, 0.2696, 0.1108, 0.2572, 0.1108, 0.2572, 0.07367, 0.2696, 0.3475, 0.2983, 0.3712, 0.3454, 0.3712, 0.3454, 0.3475, 0.2983, 0.3492, 0.2028, 0.2505, 0.1752, 0.2505, 0.1752, 0.3492, 0.2028, 0.1502, 0.2967, 0.1288, 0.3454, 0.1288, 0.3454, 0.1502, 0.2967, 0.4263, 0.2304, 0.4263, 0.2696, 0.4263, 0.2696, 0.4263, 0.2304, 0.4263, 0.2696, 0.3904, 0.2547, 0.3904, 0.2547, 0.4263, 0.2696, 0.3902, 0.2442, 0.4263, 0.2304, 0.4263, 0.2304, 0.3902, 0.2442, 0.1507, 0.203, 0.1108, 0.2431, 0.1108, 0.2431, 0.1507, 0.203, 0.25, 0.1152, 0.3712, 0.1546, 0.3712, 0.1546, 0.25, 0.1152, 0.3712, 0.1546, 0.3492, 0.2028, 0.3492, 0.2028, 0.3712, 0.1546, 0.2506, 0.3234, 0.3475, 0.2983, 0.3475, 0.2983, 0.2506, 0.3234, 0.2505, 0.1752, 0.25, 0.1152, 0.25, 0.1152, 0.2505, 0.1752, 0.1108, 0.2572, 0.1502, 0.2967, 0.1502, 0.2967, 0.1108, 0.2572, 0.07367, 0.2304, 0.1288, 0.1546, 0.1288, 0.1546, 0.07367, 0.2304, 0.1288, 0.1546, 0.1507, 0.203, 0.1507, 0.203, 0.1288, 0.1546, 0.625, 0.6628, 0.625, 0.6643, 0.625, 0.6643, 0.625, 0.6628, 0.6785, 0.6244, 0.6785, 0.6192, 0.6785, 0.6192, 0.6785, 0.6244, 0.5233, 0.531, 0.625, 0.5833, 0.625, 0.6071, 0.625, 0.6667, 0.5233, 0.6835, 0.4558, 0.6715, 0.375, 0.67, 0.375, 0.5769, 0.3769, 0.5773, 0.4595, 0.5818, 0.5256, 0.5759, 0.55, 0.5582, 0.5233, 0.6835, 0.625, 0.6667, 0.625, 0.75, 0.375, 0.75, 0.375, 0.7332, 0.3769, 0.7336, 0.4595, 0.7336, 0.5256, 0.7214, 0.55, 0.702, 0.75, 0.6192, 0.6785, 0.6192, 0.625, 0.5833, 0.75, 0.5833, 0.6785, 0.6308, 0.75, 0.6308, 0.75, 0.6667, 0.625, 0.6667, 0.6785, 0.6244, 0.6785, 0.6308, 0.625, 0.6667, 0.625, 0.6206, 0.75, 0.6244, 0.75, 0.6308, 0.6785, 0.6308, 0.6785, 0.6244, 0.6785, 0.6192, 0.75, 0.6192, 0.75, 0.6192, 0.6785, 0.6192, 0.75, 0.6308, 0.6785, 0.6308, 0.6785, 0.6308, 0.75, 0.6308, 0.75, 0.6192, 0.75, 0.6244, 0.6785, 0.6244, 0.6785, 0.6192, 0.6785, 0.6192, 0.6785, 0.6244, 0.625, 0.6206, 0.625, 0.5833, 0.6785, 0.6308, 0.6785, 0.6244, 0.6785, 0.6244, 0.6785, 0.6308, 0.625, 0.5872, 0.625, 0.6167, 0.625, 0.6167, 0.625, 0.5872, 0.625, 0.6206, 0.625, 0.6667, 0.625, 0.6628, 0.625, 0.6244, 0.625, 0.6667, 0.625, 0.6667, 0.625, 0.6643, 0.625, 0.6628, 0.625, 0.6667, 0.625, 0.6206, 0.625, 0.6229, 0.625, 0.6643, 0.625, 0.6206, 0.625, 0.6206, 0.625, 0.6244, 0.625, 0.6229, 0.625, 0.5833, 0.625, 0.6206, 0.625, 0.6167, 0.625, 0.5872, 0.625, 0.6206, 0.625, 0.6206, 0.625, 0.6183, 0.625, 0.6167, 0.625, 0.6206, 0.625, 0.5833, 0.625, 0.5856, 0.625, 0.6183, 0.625, 0.5833, 0.625, 0.5833, 0.625, 0.5872, 0.625, 0.5856, 0.625, 0.6244, 0.625, 0.6628, 0.625, 0.6643, 0.625, 0.6229, 0.625, 0.5872, 0.625, 0.6167, 0.625, 0.6183, 0.625, 0.5856, 0.625, 0.6183, 0.625, 0.5856, 0.625, 0.5856, 0.625, 0.6183, 0.625, 0.6244, 0.625, 0.6628, 0.625, 0.6628, 0.625, 0.6244, 0.625, 0.5856, 0.625, 0.5872, 0.625, 0.5872, 0.625, 0.5856, 0.625, 0.6643, 0.625, 0.6229, 0.625, 0.6229, 0.625, 0.6643, 0.625, 0.6229, 0.625, 0.6244, 0.625, 0.6244, 0.625, 0.6229, 0.625, 0.6167, 0.625, 0.6183, 0.625, 0.6183, 0.625, 0.6167, 0.6333, 0.6667, 0.6304, 0.6667, 0.625, 0.6667, 0.625, 0.6667, 0.6304, 0.6667, 0.75, 0.6667, 0.75, 0.6667, 0.625, 0.6667, 0.75, 0.6667, 0.6333, 0.6667, 0.625, 0.6667, 0.75, 0.6667, 0.75, 0.6667, 0.6304, 0.6667, 0.6333, 0.6667, 0.75, 0.6667, 0.6304, 0.6667, 0.6333, 0.6667, 0.6333, 0.6667, 0.6304, 0.6667, 0.75, 0.6667, 0.6304, 0.6667, 0.6304, 0.6667, 0.75, 0.6667, 0.6315, 0.5833, 0.6351, 0.5833, 0.625, 0.5833, 0.625, 0.5833, 0.75, 0.5833, 0.6315, 0.5833, 0.625, 0.5833, 0.75, 0.5833, 0.6351, 0.5833, 0.75, 0.5833, 0.75, 0.5833, 0.625, 0.5833, 0.6315, 0.5833, 0.75, 0.5833, 0.75, 0.5833, 0.6351, 0.5833, 0.6351, 0.5833, 0.6315, 0.5833, 0.6315, 0.5833, 0.6351, 0.5833, 0.6315, 0.5833, 0.75, 0.5833, 0.75, 0.5833, 0.6315, 0.5833])
me_cube_006.materials.append(mat_material_005)
me_cube_006.use_mirror_vertex_groups = False
me_cube_006.update()

# ---- objects
ob_cube_006 = bpy.data.objects.new('Cube.006', me_cube_006)

# ---- transforms, parenting, visibility, modifiers, constraints
ob_cube_006.location = (-19.05, 0.0, 0.3149)
ob_cube_006.scale = (1.0, 2.0, 1.0)
ob_cube_006.lock_rotations_4d = False
ob_cube_006.empty_display_type = 'ARROWS'
ob_cube_006.lineart.crease_threshold = 0.0
_m = ob_cube_006.modifiers.new('Mirror', 'MIRROR')
_m.use_clip = True

# ---- collection membership
col_car_police_6.objects.link(ob_cube_006)

# ---- scene / render settings (as saved in the file)
scene.frame_start = 1; scene.frame_end = 250; scene.frame_set(0)
scene.render.engine = 'CYCLES'
scene.cycles.samples = 20
scene.cycles.sampling_pattern = 'TABULATED_SOBOL'
scene.cycles.use_light_tree = False
scene.view_settings.view_transform = 'Filmic'
bpy.context.view_layer.update()

# ---- added for rendering (the .blend has no active camera and no usable light): camera, sun
cam_auto = bpy.data.cameras.new('AutoCamera')
cam_auto.lens = 50.0
cam_auto.sensor_width = 36.0
cam_auto.clip_end = 1000.0
ob_auto_camera = bpy.data.objects.new('AutoCamera', cam_auto)
scene.collection.objects.link(ob_auto_camera)
ob_auto_camera.location = (-13.8444, -6.24206, 5.52715)
ob_auto_camera.rotation_euler = (1.09748, -7.21219e-08, 0.694738)
scene.camera = ob_auto_camera
light_auto_sun = bpy.data.lights.new('AutoSun', 'SUN')
light_auto_sun.energy = 3.0
light_auto_sun.angle = 0.0523599
ob_auto_sun = bpy.data.objects.new('AutoSun', light_auto_sun)
scene.collection.objects.link(ob_auto_sun)
ob_auto_sun.rotation_euler = (0.872665, 0.174533, 0.523599)
bpy.context.view_layer.update()
